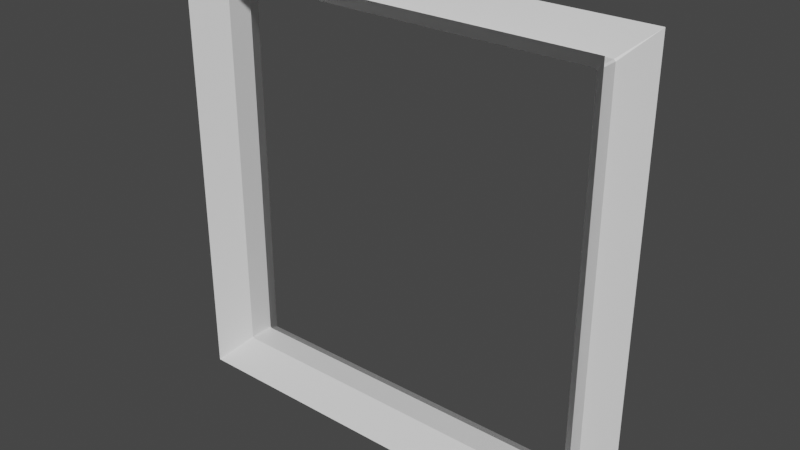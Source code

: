 # Source: Component1.blend  (saved by Blender 3.3.6; exported with 4.5.12 LTS)
import bpy
from mathutils import Matrix  # noqa: F401  (used for matrix-valued properties, if any)

bpy.ops.wm.read_factory_settings(use_empty=True)
scene = bpy.context.scene
scene.name = 'Scene'

# ---- collections
col_collection = bpy.data.collections.new('Collection'); scene.collection.children.link(col_collection)

# ---- materials (node trees are filled in below, after node groups)
mat_material = bpy.data.materials.new('Material')
mat_material.alpha_threshold = 0.0
mat_material.use_transparent_shadow = False
mat_material.roughness = 0.5
mat_material.line_color = (0.0, 0.0, 0.0, 1.0)

# ---- material node trees
mat_material.use_nodes = True; mat_material.node_tree.nodes.clear()
_N = mat_material.node_tree.nodes; _L = mat_material.node_tree.links
n0 = _N.new('ShaderNodeOutputMaterial'); n0.name = 'Material Output'; n0.location = (300, 300)
n1 = _N.new('ShaderNodeBsdfPrincipled'); n1.name = 'Principled BSDF'; n1.location = (10, 300)
n1.distribution = 'GGX'
n1.subsurface_method = 'RANDOM_WALK_SKIN'
n1.inputs[3].default_value = 1.45
n1.inputs[27].default_value = (0.0, 0.0, 0.0, 1.0)
n1.inputs[28].default_value = 1.0
_L.new(n1.outputs[0], n0.inputs[0])
n0.is_active_output = True

# ---- world
world_world = bpy.data.worlds.new('World'); scene.world = world_world
world_world.use_nodes = True; world_world.node_tree.nodes.clear()
_N = world_world.node_tree.nodes; _L = world_world.node_tree.links
n0 = _N.new('ShaderNodeOutputWorld'); n0.name = 'World Output'; n0.location = (300, 300)
n1 = _N.new('ShaderNodeBackground'); n1.name = 'Background'; n1.location = (10, 300)
n1.inputs[0].default_value = (0.05088, 0.05088, 0.05088, 1.0)
_L.new(n1.outputs[0], n0.inputs[0])
n0.is_active_output = True
world_world.color = (0.05088, 0.05088, 0.05088)
world_world.use_sun_shadow = False
world_world.sun_shadow_jitter_overblur = 0.0

# ---- meshes
me_cube_001 = bpy.data.meshes.new('Cube.001')
me_cube_001.from_pydata([(0.8997, -1.087, 0.8923), (1.0, -0.9493, 1.0), (0.8923, -1.087, 0.8997), (0.8997, -1.087, -0.8923), (0.8923, -1.087, -0.8997), (1.0, -0.9493, -1.0), (-0.8997, -1.087, 0.8923), (-0.8923, -1.087, 0.8997), (-1.0, -0.9493, 1.0), (-0.8997, -1.087, -0.8923), (-1.0, -0.9493, -1.0), (-0.8923, -1.087, -0.8997), (0.8997, -1.208, 0.8923), (0.8923, -1.208, 0.8997), (1.0, -1.346, 1.0), (1.0, -1.346, -1.0), (0.8923, -1.208, -0.8997), (0.8997, -1.208, -0.8923), (-1.0, -1.346, 1.0), (-0.8923, -1.208, 0.8997), (-0.8997, -1.208, 0.8923), (-0.8997, -1.208, -0.8923), (-0.8923, -1.208, -0.8997), (-1.0, -1.346, -1.0), (-0.8923, -1.148, -0.8997), (-0.8997, -1.148, -0.8923), (-0.8923, -1.148, 0.8997), (-0.8997, -1.148, 0.8923), (0.8997, -1.148, -0.8923), (0.8923, -1.148, -0.8997), (0.8923, -1.148, 0.8997), (0.8997, -1.148, 0.8923)], [], [(24, 29, 16, 22), (27, 25, 21, 20), (30, 26, 19, 13), (0, 1, 2), (3, 4, 5), (6, 7, 8), (9, 10, 11), (12, 13, 14), (15, 16, 17), (18, 19, 20), (21, 22, 23), (9, 6, 8, 10), (0, 3, 5, 1), (1, 8, 7, 2), (10, 5, 4, 11), (23, 18, 20, 21), (14, 15, 17, 12), (13, 19, 18, 14), (22, 16, 15, 23), (24, 22, 21, 25), (26, 7, 6, 27), (28, 17, 16, 29), (30, 13, 12, 31), (28, 31, 12, 17), (3, 0, 31, 28), (2, 30, 31, 0), (3, 28, 29, 4), (19, 26, 27, 20), (11, 24, 25, 9), (2, 7, 26, 30), (6, 9, 25, 27), (11, 4, 29, 24)])
_uv = me_cube_001.uv_layers.new(name='UVMap')
_uv.uv.foreach_set('vector', [0.1341, 0.75, 0.3659, 0.75, 0.3659, 0.75, 0.1341, 0.75, 0.6159, 0.0, 0.3841, 0.0, 0.3841, 0.0, 0.6159, 0.0, 0.6341, 0.75, 0.8659, 0.75, 0.8659, 0.75, 0.6341, 0.75, 0.6159, 0.75, 0.625, 0.75, 0.6341, 0.75, 0.3841, 0.75, 0.3659, 0.75, 0.375, 0.75, 0.6159, 0.0, 0.625, 0.0, 0.625, 0.0, 0.125, 0.75, 0.125, 0.75, 0.1341, 0.75, 0.6159, 0.75, 0.6341, 0.75, 0.625, 0.75, 0.375, 0.75, 0.3659, 0.75, 0.3841, 0.75, 0.625, 0.0, 0.625, 0.0, 0.6159, 0.0, 0.125, 0.75, 0.1341, 0.75, 0.125, 0.75, 0.3841, 0.0, 0.6159, 0.0, 0.625, 0.0, 0.375, 0.0, 0.6159, 0.75, 0.3841, 0.75, 0.375, 0.75, 0.625, 0.75, 0.625, 0.75, 0.875, 0.75, 0.8659, 0.75, 0.6341, 0.75, 0.125, 0.75, 0.375, 0.75, 0.3659, 0.75, 0.1341, 0.75, 0.375, 0.0, 0.625, 0.0, 0.6159, 0.0, 0.3841, 0.0, 0.625, 0.75, 0.375, 0.75, 0.3841, 0.75, 0.6159, 0.75, 0.6341, 0.75, 0.8659, 0.75, 0.875, 0.75, 0.625, 0.75, 0.1341, 0.75, 0.3659, 0.75, 0.375, 0.75, 0.125, 0.75, 0.1341, 0.75, 0.1341, 0.75, 0.125, 0.75, 0.125, 0.75, 0.625, 0.0, 0.625, 0.0, 0.6159, 0.0, 0.6159, 0.0, 0.3841, 0.75, 0.3841, 0.75, 0.3659, 0.75, 0.3659, 0.75, 0.6341, 0.75, 0.6341, 0.75, 0.6159, 0.75, 0.6159, 0.75, 0.3841, 0.75, 0.6159, 0.75, 0.6159, 0.75, 0.3841, 0.75, 0.3841, 0.75, 0.6159, 0.75, 0.6159, 0.75, 0.3841, 0.75, 0.6341, 0.75, 0.6341, 0.75, 0.6159, 0.75, 0.6159, 0.75, 0.3841, 0.75, 0.3841, 0.75, 0.3659, 0.75, 0.3659, 0.75, 0.625, 0.0, 0.625, 0.0, 0.6159, 0.0, 0.6159, 0.0, 0.1341, 0.75, 0.1341, 0.75, 0.125, 0.75, 0.125, 0.75, 0.6341, 0.75, 0.8659, 0.75, 0.8659, 0.75, 0.6341, 0.75, 0.6159, 0.0, 0.3841, 0.0, 0.3841, 0.0, 0.6159, 0.0, 0.1341, 0.75, 0.3659, 0.75, 0.3659, 0.75, 0.1341, 0.75])
me_cube_001.materials.append(mat_material)
me_cube_001.use_mirror_vertex_groups = False
me_cube_001.update()

# ---- objects
ob_cube_001 = bpy.data.objects.new('Cube.001', me_cube_001)

# ---- transforms, parenting, visibility, modifiers, constraints
ob_cube_001.location = (-3.902e-10, 1.515, 1.704e-09)
ob_cube_001.lock_rotations_4d = False
ob_cube_001.empty_display_type = 'ARROWS'
ob_cube_001.lineart.crease_threshold = 0.0

# ---- collection membership
col_collection.objects.link(ob_cube_001)

# ---- scene / render settings (as saved in the file)
scene.frame_start = 1; scene.frame_end = 250; scene.frame_set(1)
scene.render.engine = 'BLENDER_EEVEE_NEXT'
scene.cycles.sampling_pattern = 'TABULATED_SOBOL'
scene.cycles.use_light_tree = False
scene.view_settings.view_transform = 'Filmic'
bpy.context.view_layer.update()

# ---- added for rendering (the .blend has no active camera and no usable light): camera, sun
cam_auto = bpy.data.cameras.new('AutoCamera')
cam_auto.lens = 50.0
cam_auto.sensor_width = 36.0
cam_auto.clip_end = 1000.0
ob_auto_camera = bpy.data.objects.new('AutoCamera', cam_auto)
scene.collection.objects.link(ob_auto_camera)
ob_auto_camera.location = (2.64257, -2.80408, 2.11406)
ob_auto_camera.rotation_euler = (1.09748, -7.21219e-08, 0.694738)
scene.camera = ob_auto_camera
light_auto_sun = bpy.data.lights.new('AutoSun', 'SUN')
light_auto_sun.energy = 3.0
light_auto_sun.angle = 0.0523599
ob_auto_sun = bpy.data.objects.new('AutoSun', light_auto_sun)
scene.collection.objects.link(ob_auto_sun)
ob_auto_sun.rotation_euler = (0.872665, 0.174533, 0.523599)
bpy.context.view_layer.update()
